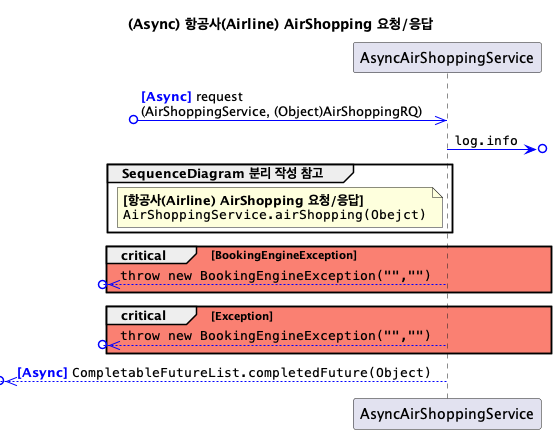

The diagram above was rendered by PlantUML. Its source (embedded in the PNG):
@startuml
title **(Async) 항공사(Airline) AirShopping 요청/응답**

participant AsyncAirShoppingService

?o-[#blue]>> AsyncAirShoppingService: <color:blue>**[Async]**</color> request\n(AirShoppingService, (Object)AirShoppingRQ)
AsyncAirShoppingService -[#blue]>o?: ""log.info""

group SequenceDiagram 분리 작성 참고
    note left of AsyncAirShoppingService
    **[항공사(Airline) AirShopping 요청/응답]**
    ""AirShoppingService.airShopping(Obejct)""
    end note
end

critical #Salmon BookingEngineException
    ?o<<[#blue]-- AsyncAirShoppingService: ""throw new BookingEngineException(~"",~"")""
end

critical #Salmon Exception
    ?o<<[#blue]-- AsyncAirShoppingService: ""throw new BookingEngineException(~"",~"")""
end

?o<<[#blue]-- AsyncAirShoppingService: <color:blue>**[Async]**</color> ""CompletableFutureList.completedFuture(Object)""

@enduml